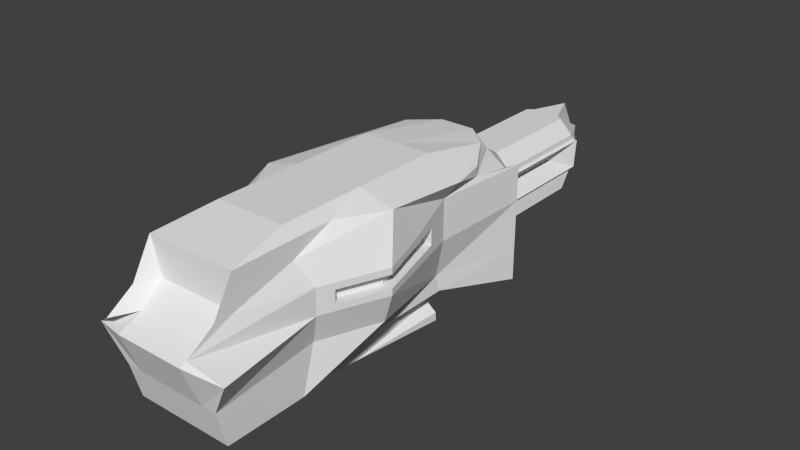 # Source: Model_Cannon.blend  (saved by Blender 2.64.0; exported with 4.5.12 LTS)
import bpy
from mathutils import Matrix  # noqa: F401  (used for matrix-valued properties, if any)

bpy.ops.wm.read_factory_settings(use_empty=True)
scene = bpy.context.scene
scene.name = 'Scene'

# ---- collections
col_collection_1 = bpy.data.collections.new('Collection 1'); scene.collection.children.link(col_collection_1)

# ---- materials (node trees are filled in below, after node groups)
mat_material = bpy.data.materials.new('Material')
mat_material.alpha_threshold = 0.0
mat_material.use_transparent_shadow = False
mat_material.roughness = 0.5
mat_material.line_color = (0.0, 0.0, 0.0, 1.0)

# ---- material node trees

# ---- world
world_world = bpy.data.worlds.new('World'); scene.world = world_world
world_world.color = (0.05088, 0.05088, 0.05088)
world_world.use_sun_shadow = False
world_world.sun_shadow_jitter_overblur = 0.0
world_world.cycles.sampling_method = 'MANUAL'
world_world.cycles.sample_map_resolution = 256

# ---- meshes
me_cube = bpy.data.meshes.new('Cube')
me_cube.from_pydata([(-0.714, -0.9646, -1.0), (-1.0, 1.0, -1.0), (-0.6447, -0.8464, 1.0), (-0.8817, 0.7011, 0.8927), (1.788e-07, 1.0, -1.0), (0.0, -0.9646, -1.0), (-0.714, 2.98e-07, -0.7278), (-1.0, -1.053, 0.0), (-1.0, 1.0, 0.1776), (2.384e-07, 1.0, 1.0), (-5.364e-07, -0.8464, 1.0), (-1.0, 1.788e-07, 1.0), (5.96e-08, 1.192e-07, -0.7278), (-1.49e-07, -1.788e-07, 1.132), (-3.129e-07, -1.11, 0.09479), (-1.193, -0.1001, 0.06592), (-0.5, 1.0, -1.0), (-0.5, -0.9646, -1.0), (-0.714, 0.5, -0.7278), (-0.6447, -0.9625, 0.5), (-1.0, 1.0, 0.6927), (-0.6183, 0.8712, 1.0), (-0.5, -0.8464, 1.0), (-1.0, 0.5, 0.8927), (-0.714, -0.5, -1.0), (-0.714, -1.017, -0.5), (-1.0, 1.0, -0.5), (-0.6447, -0.5, 1.0), (-0.5, 2.086e-07, -0.7278), (1.192e-07, 0.5, -0.7278), (2.98e-08, -0.5, -1.054), (-3.427e-07, -0.5, 1.132), (4.47e-08, 0.5, 1.132), (-0.5, 0.0, 1.132), (-0.5, -1.11, 0.09479), (-1.49e-07, -1.017, -0.5), (-4.172e-07, -0.8464, 0.5), (-0.8352, 0.4589, 0.07252), (-0.8388, -0.45, 0.06592), (-1.047, -0.08641, -0.3503), (-1.193, -0.1001, 0.4294), (-0.6409, 0.5119, -1.216), (2.384e-07, 1.0, 0.5), (2.086e-07, 1.0, -0.5), (-0.5, -0.5, -1.054), (-0.5, -0.5, 1.132), (-0.5, -0.8464, 0.5), (-0.8352, 0.4589, 0.66), (-0.5, -0.4356, -1.065), (-0.5, 0.5, -0.7278), (-0.5, 0.5, 1.132), (-0.5, -1.017, -0.5), (-0.69, 0.4791, -0.5), (-0.714, -0.4257, -0.3503), (-0.8388, -0.45, 0.4294), (1.49e-08, -0.4356, -1.065), (0.0004676, 2.168, 8.057e-07), (1.378e-07, 0.5119, -1.216), (-0.6447, -0.5, 0.75), (1.852e-06, 2.083, 0.5), (1.823e-06, 2.083, -0.5), (-0.5, -0.04054, -1.19), (4.47e-08, -0.04054, -1.19), (-0.6447, -0.8661, 0.5), (-0.6447, -0.25, 1.0), (-0.6447, -1.116, 0.25), (-0.787, 1.0, 0.1776), (2.384e-07, 1.0, 0.787), (1.915e-07, 1.0, -0.787), (-0.787, 1.0, -0.5), (-0.5, 1.0, -0.787), (-0.787, 1.0, 0.5926), (-0.5, 1.0, 0.787), (-0.09637, 2.152, 8.057e-07), (0.0004676, 2.168, 0.09683), (0.0004675, 2.168, -0.09683), (-0.5, 1.203, 0.2029), (-0.5, 1.203, 0.2971), (-0.5, 1.848, 0.2971), (-0.5, 1.88, 0.2029), (-0.1346, 2.152, -0.135), (-0.5417, 1.093, -0.4601), (-0.5, 1.203, -0.2029), (-0.5, 1.864, -0.2029), (-0.5417, 1.754, -0.4601), (-0.1346, 2.135, 0.135), (-0.2971, 1.203, 0.5), (-0.2029, 1.203, 0.5), (-0.2029, 1.88, 0.5), (-0.2971, 1.848, 0.5), (-0.3387, 1.093, -0.663), (-0.3387, 1.77, -0.663), (-0.2029, 1.88, -0.5), (-0.2029, 1.203, -0.5), (-0.5514, 1.203, 0.2029), (-0.5514, 1.88, 0.2029), (-0.5514, 1.203, -0.2029), (-0.5514, 1.864, -0.2029), (-0.3773, 1.687, -0.01829), (-0.3773, 1.391, -0.01467), (-0.3773, 1.391, 0.01467), (-0.3773, 1.68, 0.01083), (-0.25, 1.0, 1.0), (-0.8817, 0.7011, 0.7566), (-0.6183, 0.8712, 0.8935), (-3.725e-07, -0.9779, 0.2358), (-0.25, -1.11, 0.09479), (-0.25, -0.8464, 0.5), (-0.5, -0.9779, 0.2358), (-0.25, -0.9779, 0.2358), (-1.014, 0.1794, 0.06922), (-1.016, -0.275, 0.06592), (-1.014, 0.1794, 0.501), (-0.8352, 0.4589, 0.3225), (-1.016, -0.275, 0.4294), (-0.8388, -0.45, 0.2477), (-0.002474, 1.68, 0.01083), (-0.002475, 1.391, 0.01467), (-1.193, -0.1001, 0.1568), (-1.103, 0.03968, 0.06757), (-1.104, -0.1876, 0.06592), (-1.103, 0.03968, 0.4652), (-0.8352, 0.4589, 0.1975), (-1.104, -0.1876, 0.4294), (-0.8388, -0.45, 0.1568), (-1.193, -0.1001, 0.3386), (-0.9246, 0.3192, 0.07087), (-0.9272, -0.3625, 0.06592), (-0.9246, 0.3192, 0.5368), (-0.8352, 0.4589, 0.4475), (-0.9272, -0.3625, 0.4294), (-0.8388, -0.45, 0.3386), (-0.9246, 0.3192, 0.3038), (-0.002475, 1.391, -0.01467), (-1.014, 0.1794, 0.1772), (-1.014, 0.1794, 0.393), (-0.002474, 1.687, -0.01829), (-0.9272, -0.3625, 0.2477), (-1.016, -0.275, 0.1568), (-1.016, -0.275, 0.3386), (-0.9246, 0.3192, 0.4203), (-1.104, -0.1876, 0.3386), (-0.9246, 0.3192, 0.1873), (-1.103, 0.03968, 0.167), (-1.103, 0.03968, 0.3658), (-1.104, -0.1876, 0.1568), (-0.9272, -0.3625, 0.1568), (-0.9272, -0.3625, 0.3386), (-1.047, -0.09746, 0.2477), (-0.8679, 0.182, 0.2851), (-0.8696, -0.2724, 0.2477), (-1.047, -0.09746, 0.1568), (-1.047, -0.09746, 0.3386), (-0.7785, 0.3218, 0.3038), (-0.9572, 0.04229, 0.2664), (-0.8679, 0.182, 0.1772), (-0.8679, 0.182, 0.393), (-0.9581, -0.185, 0.2477), (-0.7812, -0.3599, 0.2477), (-0.8696, -0.2724, 0.1568), (-0.8696, -0.2724, 0.3386), (-0.7785, 0.3218, 0.4203), (-0.9581, -0.185, 0.3386), (-0.7785, 0.3218, 0.1873), (-0.9572, 0.04229, 0.167), (-0.9572, 0.04229, 0.3658), (-0.9581, -0.185, 0.1568), (-0.7812, -0.3599, 0.1568), (-0.7812, -0.3599, 0.3386), (-0.25, 0.5, -0.7278), (-0.5, 0.506, -0.9718), (1.285e-07, 0.506, -0.9718), (-0.25, 0.5119, -1.216), (-0.125, 0.5, -0.7278), (-0.5, 0.503, -0.8498), (1.239e-07, 0.503, -0.8498), (-0.125, 0.5119, -1.216), (-0.375, 0.5, -0.7278), (-0.6409, 0.5089, -1.094), (1.332e-07, 0.5089, -1.094), (-0.5159, 0.5119, -1.216), (-0.25, 0.5089, -1.094), (-0.25, 0.503, -0.8498), (-0.375, 0.506, -0.9718), (-0.125, 0.506, -0.9718), (-0.125, 0.5089, -1.094), (-0.5159, 0.5089, -1.094), (-0.375, 0.503, -0.8498), (-0.125, 0.503, -0.8498), (-0.25, 0.4491, -1.103), (-0.25, 0.4432, -0.8589), (-0.375, 0.4461, -0.9809), (-0.125, 0.4461, -0.9809), (-0.125, 0.4491, -1.103), (-0.375, 0.4491, -1.103), (-0.375, 0.4432, -0.8589), (-0.125, 0.4432, -0.8589), (1.285e-07, 0.506, -0.9718), (1.239e-07, 0.503, -0.8498), (1.332e-07, 0.5089, -1.094), (-0.125, 0.506, -0.9718), (-0.125, 0.5089, -1.094), (-0.125, 0.503, -0.8498)], [], [(44, 17, 0, 24), (45, 27, 2, 22), (46, 22, 2, 19), (47, 23, 3, 103, 20), (49, 28, 6, 18), (50, 23, 11, 33), (51, 34, 7, 25), (52, 37, 8, 26), (53, 38, 127, 111, 120, 15, 39), (54, 58, 64, 11, 40, 123, 114, 130), (28, 44, 24, 6), (29, 12, 62, 57, 179, 171, 175), (30, 5, 17, 44), (31, 45, 22, 10), (13, 33, 45, 31), (33, 11, 64, 27, 45), (34, 108, 46, 19, 65, 7), (109, 107, 46, 108), (36, 10, 22, 46, 107), (37, 122, 113, 129, 47, 20, 8), (140, 128, 47, 129), (40, 11, 23, 47, 128, 112, 121), (58, 27, 64), (16, 49, 18, 1), (4, 29, 173, 169, 177, 49, 16), (55, 62, 12, 30), (32, 50, 33, 13), (9, 102, 21, 50, 32), (21, 3, 23, 50), (17, 51, 25, 0), (5, 35, 51, 17), (35, 14, 106, 34, 51), (18, 52, 26, 1), (6, 39, 52, 18), (39, 15, 119, 110, 126, 37, 52), (24, 53, 39, 6), (0, 25, 53, 24), (25, 7, 38, 53), (141, 123, 40, 125), (7, 65, 63, 54, 131, 115, 124, 38), (63, 58, 54), (48, 55, 30, 44), (65, 19, 63), (28, 49, 174, 170, 178, 41, 61), (185, 179, 57, 176), (19, 2, 27, 58, 63), (44, 28, 61, 48), (57, 62, 61, 41, 180, 172, 176), (62, 55, 48, 61), (76, 77, 78, 79), (56, 75, 80, 73), (81, 82, 83, 84), (74, 56, 73, 85), (71, 66, 8, 20), (66, 69, 26, 8), (104, 72, 71, 20, 103), (86, 87, 88, 89), (9, 67, 72, 104, 102), (68, 4, 16, 70), (70, 16, 1, 26, 69), (90, 91, 92, 93), (66, 71, 77, 76), (86, 89, 78, 77), (85, 73, 79, 78), (92, 91, 80, 75), (84, 83, 73, 80), (69, 66, 82, 81), (91, 90, 81, 84), (89, 88, 74, 85), (72, 67, 87, 86), (42, 59, 88, 87), (60, 43, 93, 92), (82, 66, 76), (87, 67, 42), (90, 70, 69, 81), (71, 72, 86, 77), (73, 83, 79), (88, 59, 74), (92, 75, 60), (84, 80, 91), (85, 78, 89), (90, 93, 43, 68, 70), (136, 116, 101, 98), (82, 76, 94, 96), (76, 79, 95, 94), (79, 83, 97, 95), (96, 97, 83, 82), (97, 96, 99, 98), (96, 94, 100, 99), (94, 95, 101, 100), (95, 97, 98, 101), (102, 104, 21), (21, 104, 103, 3), (106, 109, 108, 34), (14, 105, 109, 106), (105, 36, 107, 109), (142, 132, 113, 122), (140, 132, 153, 161), (144, 121, 112, 135), (147, 139, 160, 168), (164, 155, 134, 143), (147, 130, 114, 139), (132, 140, 129, 113), (165, 152, 125, 144), (135, 112, 128, 140), (161, 156, 135, 140), (158, 167, 146, 137), (139, 114, 123, 141), (126, 142, 122, 37), (110, 134, 142, 126), (132, 142, 163, 153), (119, 143, 134, 110), (15, 118, 143, 119), (144, 135, 156, 165), (145, 138, 159, 166), (162, 160, 139, 141), (125, 40, 121, 144), (120, 145, 118, 15), (111, 138, 145, 120), (166, 151, 118, 145), (127, 146, 138, 111), (38, 124, 146, 127), (124, 115, 137, 146), (141, 125, 152, 162), (115, 131, 147, 137), (131, 54, 130, 147), (164, 154, 149, 155), (166, 157, 148, 151), (167, 158, 150, 159), (149, 156, 161, 153), (157, 162, 152, 148), (150, 160, 162, 157), (155, 149, 153, 163), (151, 148, 154, 164), (154, 165, 156, 149), (148, 152, 165, 154), (159, 150, 157, 166), (158, 168, 160, 150), (143, 118, 151, 164), (167, 159, 138, 146), (168, 158, 137, 147), (142, 134, 155, 163), (136, 133, 117, 116), (98, 99, 133, 136), (99, 100, 117, 133), (100, 101, 116, 117), (186, 181, 172, 180), (195, 191, 183, 187), (198, 202, 188, 175), (181, 185, 176, 172), (193, 192, 184, 185), (179, 185, 201, 199), (178, 186, 180, 41), (170, 183, 186, 178), (190, 195, 187, 182), (174, 187, 183, 170), (49, 177, 187, 174), (177, 169, 182, 187), (196, 190, 182, 188), (169, 173, 188, 182), (173, 29, 175, 188), (186, 183, 191, 194), (188, 184, 192, 196), (181, 186, 194, 189), (185, 181, 189, 193), (202, 198, 197, 200), (200, 197, 199, 201), (202, 200, 184, 188), (175, 171, 197, 198), (199, 197, 171, 179), (185, 184, 200, 201), (195, 190, 196, 192, 193, 189, 194, 191)])
_uv = me_cube.uv_layers.new(name='UVMap')
_uv.uv.foreach_set('vector', [0.0, 0.0, 1.0, 0.0, 1.0, 1.0, 0.0, 1.0, 0.0, 0.0, 1.0, 0.0, 1.0, 1.0, 0.0, 1.0, 0.0, 0.0, 1.0, 0.0, 1.0, 1.0, 0.0, 1.0, 0.0, 0.0, 1.0, 0.0, 1.0, 1.0, 0.5, 1.0, 0.0, 1.0, 0.0, 0.0, 1.0, 0.0, 1.0, 1.0, 0.0, 1.0, 0.0, 0.0, 1.0, 0.0, 1.0, 1.0, 0.0, 1.0, 0.0, 0.0, 1.0, 0.0, 1.0, 1.0, 0.0, 1.0, 0.0, 0.0, 1.0, 0.0, 1.0, 1.0, 0.0, 1.0, 0.0, 0.0, 1.0, 0.0, 1.0, 0.25, 1.0, 0.5, 1.0, 0.75, 1.0, 1.0, 0.0, 1.0, 0.5, 1.0, 0.9755, 0.6545, 0.7939, 0.09549, 0.2061, 0.09549, 0.02447, 0.6545, 0.1434, 0.7409, 0.2622, 0.8273, 0.3811, 0.9136, 0.0, 0.0, 1.0, 0.0, 1.0, 1.0, 0.0, 1.0, 0.0, 0.0, 1.0, 0.0, 1.0, 1.0, 0.0, 1.0, 0.0, 0.75, 0.0, 0.5, 0.0, 0.25, 0.0, 0.0, 1.0, 0.0, 1.0, 1.0, 0.0, 1.0, 0.0, 0.0, 1.0, 0.0, 1.0, 1.0, 0.0, 1.0, 0.003049, 0.9939, 0.997, 0.997, 0.9939, 1.991, 0.0, 1.988, 0.5, 1.0, 0.9755, 0.6545, 0.7939, 0.09549, 0.2061, 0.09549, 0.02447, 0.6545, 0.5, 1.0, 0.7378, 0.8273, 0.9755, 0.6545, 0.7939, 0.09549, 0.2061, 0.09549, 0.02447, 0.6545, 0.5, 0.5, 1.0, 0.5, 1.0, 1.0, 0.5, 1.0, 0.0, 0.0, 1.0, 0.0, 1.0, 1.0, 0.0, 1.0, 0.0, 0.5, 0.0, 0.0, 0.25, 0.0, 0.5, 0.0, 0.75, 0.0, 1.0, 0.0, 1.0, 1.0, 0.0, 1.0, 0.75, 0.75, 1.0, 0.75, 1.0, 1.0, 0.75, 1.0, 0.0, 0.0, 1.0, 0.0, 1.0, 1.0, 0.0, 1.0, 0.0, 0.75, 0.0, 0.5, 0.0, 0.25, 0.0, 0.0, 1.0, 0.0, 1.0, 1.0, 0.0, 0.0, 1.0, 0.0, 1.0, 1.0, 0.0, 1.0, 0.0, 0.0, 1.0, 0.0, 1.0, 0.25, 1.0, 0.5, 1.0, 0.75, 1.0, 1.0, 0.0, 1.0, 0.0, 0.0, 1.0, 0.0, 1.0, 1.0, 0.0, 1.0, 0.006098, 0.0, 1.0, 0.003049, 0.997, 0.997, 0.003049, 0.9939, 0.0, 0.0, 0.5, 0.0, 1.0, 0.0, 1.0, 1.0, 0.0, 1.0, 0.0, 0.0, 1.0, 0.0, 1.0, 1.0, 0.0, 1.0, 0.0, 0.0, 1.0, 0.0, 1.0, 1.0, 0.0, 1.0, 0.0, 0.0, 1.0, 0.0, 1.0, 1.0, 0.0, 1.0, 0.0, 0.0, 1.0, 0.0, 1.0, 0.5, 1.0, 1.0, 0.0, 1.0, 0.0, 0.0, 1.0, 0.0, 1.0, 1.0, 0.0, 1.0, 0.0, 0.0, 1.0, 0.0, 1.0, 1.0, 0.0, 1.0, 0.0, 0.0, 1.0, 0.0, 1.0, 0.25, 1.0, 0.5, 1.0, 0.75, 1.0, 1.0, 0.0, 1.0, 0.0, 0.0, 1.0, 0.0, 1.0, 1.0, 0.0, 1.0, 0.0, 0.0, 1.0, 0.0, 1.0, 1.0, 0.0, 1.0, 0.0, 0.0, 1.0, 0.0, 1.0, 1.0, 0.0, 1.0, 0.75, 0.75, 1.0, 0.75, 1.0, 1.0, 0.75, 1.0, 0.5, 1.0, 0.9755, 0.6545, 0.7939, 0.09549, 0.2061, 0.09549, 0.1607, 0.2352, 0.1153, 0.375, 0.06988, 0.5148, 0.02447, 0.6545, 0.0, 0.0, 1.0, 0.0, 1.0, 1.0, 0.0, 0.0, 1.0, 0.0, 1.0, 1.0, 0.0, 1.0, 0.0, 0.0, 1.0, 0.0, 1.0, 1.0, 0.0, 0.0, 1.0, 0.0, 1.0, 0.25, 1.0, 0.5, 1.0, 0.75, 1.0, 1.0, 0.0, 1.0, 0.75, 0.75, 1.0, 0.75, 1.0, 1.0, 0.75, 1.0, 0.5, 1.0, 0.9755, 0.6545, 0.7939, 0.09549, 0.2061, 0.09549, 0.02447, 0.6545, 0.0, 0.0, 1.0, 0.0, 1.0, 1.0, 0.0, 1.0, 0.0, 0.0, 1.0, 0.0, 1.0, 1.0, 0.0, 1.0, 0.0, 0.75, 0.0, 0.5, 0.0, 0.25, 0.0, 0.0, 1.0, 0.0, 1.0, 1.0, 0.0, 1.0, 0.0, 0.0, 1.0, 0.0, 1.0, 1.0, 0.0, 1.0, 0.0, 0.0, 1.0, 0.0, 1.0, 1.0, 0.0, 1.0, 0.0, 0.0, 1.0, 0.0, 1.0, 1.0, 0.0, 1.0, 0.0, 0.0, 1.0, 0.0, 1.0, 1.0, 0.0, 1.0, 0.0, 0.0, 1.0, 0.0, 1.0, 1.0, 0.0, 1.0, 0.0, 0.0, 1.0, 0.0, 1.0, 1.0, 0.0, 1.0, 0.7378, 0.8273, 0.9755, 0.6545, 0.7939, 0.09549, 0.2061, 0.09549, 0.1153, 0.375, 0.0, 0.0, 1.0, 0.0, 1.0, 1.0, 0.0, 1.0, 0.0, 0.0, 1.0, 0.0, 1.0, 1.0, 0.5, 1.0, 0.0, 0.5, 0.0, 0.0, 1.0, 0.0, 1.0, 1.0, 0.0, 1.0, 0.5, 1.0, 0.9755, 0.6545, 0.7939, 0.09549, 0.2061, 0.09549, 0.02447, 0.6545, 0.0, 0.0, 1.0, 0.0, 1.0, 1.0, 0.0, 1.0, 0.0, 0.0, 1.0, 0.0, 1.0, 1.0, 0.0, 1.0, 0.0, 0.0, 1.0, 0.0, 1.0, 1.0, 0.0, 1.0, 0.0, 0.0, 1.0, 0.0, 1.0, 1.0, 0.0, 1.0, 0.0, 0.0, 1.0, 0.0, 1.0, 1.0, 0.0, 1.0, 0.0, 0.0, 1.0, 0.0, 1.0, 1.0, 0.0, 1.0, 0.0, 0.0, 1.0, 0.0, 1.0, 1.0, 0.0, 1.0, 0.0, 0.0, 1.0, 0.0, 1.0, 1.0, 0.0, 1.0, 0.0, 0.0, 1.0, 0.0, 1.0, 1.0, 0.0, 1.0, 0.0, 0.0, 1.0, 0.0, 1.0, 1.0, 0.0, 1.0, 0.0, 0.0, 1.0, 0.0, 1.0, 1.0, 0.0, 1.0, 0.0, 0.0, 1.0, 0.0, 1.0, 1.0, 0.0, 1.0, 0.0, 0.0, 1.0, 0.0, 1.0, 1.0, 0.0, 0.0, 1.0, 1.0, 1.0, 0.0, 0.0, 0.0, 0.0, 1.0, 1.0, 1.0, 1.0, 0.0, 0.0, 0.0, 1.0, 0.0, 1.0, 1.0, 0.0, 1.0, 0.0, 0.0, 1.0, 0.0, 1.0, 1.0, 0.0, 0.0, 1.0, 0.0, 1.0, 1.0, 0.0, 0.0, 1.0, 1.0, 1.0, 0.0, 0.0, 0.0, 1.0, 0.0, 1.0, 1.0, 0.0, 0.0, 1.0, 0.0, 1.0, 1.0, 0.0, 0.0, 0.0, 0.0, 1.0, 0.0, 1.0, 1.0, 0.0, 1.0, 0.2761, 0.4549, 0.2869, 0.5267, 0.2869, 0.5267, 0.2761, 0.4549, 1.0, 0.0, 0.0, 0.0, 0.0, 0.0004955, 1.0, 0.0004956, 0.0, 0.0, 1.0, 1.0, 1.0, 0.9995, 0.0, 0.0004955, 1.0, 1.0, 1.0, 1.0, 1.0, 0.9995, 1.0, 0.9995, 1.0, 0.0004956, 1.0, 0.9995, 1.0, 1.0, 1.0, 0.0, 1.0, 0.9995, 1.0, 0.0004956, 0.7187, 0.4638, 0.2761, 0.4549, 1.0, 0.0004956, 0.0, 0.0004955, 0.7191, 0.5362, 0.7187, 0.4638, 0.0, 0.0004955, 1.0, 0.9995, 0.2869, 0.5267, 0.7191, 0.5362, 1.0, 0.9995, 1.0, 0.9995, 0.2761, 0.4549, 0.2869, 0.5267, 0.0, 0.5, 0.5, 1.0, 0.0, 1.0, 0.5, 1.0, 0.7378, 0.8273, 0.1153, 0.375, 0.02447, 0.6545, 0.0, 0.5, 0.5, 0.5, 0.5, 1.0, 0.0, 1.0, 0.0, 0.0, 0.5, 0.0, 0.5, 0.5, 0.0, 0.5, 0.5, 0.0, 1.0, 0.0, 1.0, 0.5, 0.5, 0.5, 0.25, 0.75, 0.5, 0.75, 0.5, 1.0, 0.25, 1.0, 0.75, 0.75, 0.5, 0.75, 0.5, 0.75, 0.75, 0.75, 0.75, 0.25, 1.0, 0.25, 1.0, 0.5, 0.75, 0.5, 0.75, 0.25, 0.75, 0.5, 0.75, 0.5, 0.75, 0.25, 0.25, 0.25, 0.25, 0.5, 0.25, 0.5, 0.25, 0.25, 0.75, 0.25, 1.0, 0.25, 1.0, 0.5, 0.75, 0.5, 0.5, 0.75, 0.75, 0.75, 0.75, 1.0, 0.5, 1.0, 0.75, 0.25, 0.75, 0.0, 0.75, 0.0, 0.75, 0.25, 0.75, 0.5, 1.0, 0.5, 1.0, 0.75, 0.75, 0.75, 0.75, 0.75, 0.75, 0.5, 0.75, 0.5, 0.75, 0.75, 0.5, 0.25, 0.25, 0.25, 0.25, 0.25, 0.5, 0.25, 0.75, 0.5, 1.0, 0.5, 1.0, 0.75, 0.75, 0.75, 0.0, 0.75, 0.25, 0.75, 0.25, 1.0, 0.0, 1.0, 0.0, 0.5, 0.25, 0.5, 0.25, 0.75, 0.0, 0.75, 0.5, 0.75, 0.25, 0.75, 0.25, 0.75, 0.5, 0.75, 0.0, 0.25, 0.25, 0.25, 0.25, 0.5, 0.0, 0.5, 0.0, 0.0, 0.25, 0.0, 0.25, 0.25, 0.0, 0.25, 0.75, 0.25, 0.75, 0.5, 0.75, 0.5, 0.75, 0.25, 0.25, 0.75, 0.25, 0.5, 0.25, 0.5, 0.25, 0.75, 0.75, 0.75, 0.75, 0.5, 0.75, 0.5, 0.75, 0.75, 0.75, 0.0, 1.0, 0.0, 1.0, 0.25, 0.75, 0.25, 0.0, 0.75, 0.25, 0.75, 0.25, 1.0, 0.0, 1.0, 0.0, 0.5, 0.25, 0.5, 0.25, 0.75, 0.0, 0.75, 0.25, 0.75, 0.25, 1.0, 0.25, 1.0, 0.25, 0.75, 0.0, 0.25, 0.25, 0.25, 0.25, 0.5, 0.0, 0.5, 0.0, 0.0, 0.25, 0.0, 0.25, 0.25, 0.0, 0.25, 0.25, 0.0, 0.5, 0.0, 0.5, 0.25, 0.25, 0.25, 0.75, 0.75, 0.75, 1.0, 0.75, 1.0, 0.75, 0.75, 0.5, 0.0, 0.75, 0.0, 0.75, 0.25, 0.5, 0.25, 0.75, 0.0, 1.0, 0.0, 1.0, 0.25, 0.75, 0.25, 0.25, 0.25, 0.5, 0.25, 0.5, 0.5, 0.25, 0.5, 0.25, 0.75, 0.5, 0.75, 0.5, 1.0, 0.25, 1.0, 0.25, 0.25, 0.5, 0.25, 0.5, 0.5, 0.25, 0.5, 0.5, 0.5, 0.75, 0.5, 0.75, 0.75, 0.5, 0.75, 0.5, 0.75, 0.75, 0.75, 0.75, 1.0, 0.5, 1.0, 0.5, 0.5, 0.75, 0.5, 0.75, 0.75, 0.5, 0.75, 0.25, 0.5, 0.5, 0.5, 0.5, 0.75, 0.25, 0.75, 0.25, 0.0, 0.5, 0.0, 0.5, 0.25, 0.25, 0.25, 0.5, 0.25, 0.75, 0.25, 0.75, 0.5, 0.5, 0.5, 0.5, 0.0, 0.75, 0.0, 0.75, 0.25, 0.5, 0.25, 0.25, 0.5, 0.5, 0.5, 0.5, 0.75, 0.25, 0.75, 0.5, 0.25, 0.75, 0.25, 0.75, 0.5, 0.5, 0.5, 0.25, 0.25, 0.25, 0.0, 0.25, 0.0, 0.25, 0.25, 0.25, 0.25, 0.25, 0.5, 0.25, 0.5, 0.25, 0.25, 0.75, 0.25, 0.5, 0.25, 0.5, 0.25, 0.75, 0.25, 0.25, 0.75, 0.25, 0.5, 0.25, 0.5, 0.25, 0.75, 0.2761, 0.4549, 0.7187, 0.4638, 0.7191, 0.5362, 0.2869, 0.5267, 0.2761, 0.4549, 0.7187, 0.4638, 0.7187, 0.4638, 0.2761, 0.4549, 0.7187, 0.4638, 0.7191, 0.5362, 0.7191, 0.5362, 0.7187, 0.4638, 0.7191, 0.5362, 0.2869, 0.5267, 0.2869, 0.5267, 0.7191, 0.5362, 0.25, 0.75, 0.5, 0.75, 0.5, 1.0, 0.25, 1.0, 0.25, 0.25, 0.25, 0.5, 0.25, 0.5, 0.25, 0.25, 1.0, 0.25, 0.75, 0.25, 0.75, 0.25, 1.0, 0.25, 0.5, 0.75, 0.75, 0.75, 0.75, 1.0, 0.5, 1.0, 0.75, 0.75, 0.75, 0.5, 0.75, 0.5, 0.75, 0.75, 1.0, 0.75, 0.75, 0.75, 0.75, 0.75, 1.0, 0.75, 0.0, 0.75, 0.25, 0.75, 0.25, 1.0, 0.0, 1.0, 0.0, 0.5, 0.25, 0.5, 0.25, 0.75, 0.0, 0.75, 0.5, 0.25, 0.25, 0.25, 0.25, 0.25, 0.5, 0.25, 0.0, 0.25, 0.25, 0.25, 0.25, 0.5, 0.0, 0.5, 0.0, 0.0, 0.25, 0.0, 0.25, 0.25, 0.0, 0.25, 0.25, 0.0, 0.5, 0.0, 0.5, 0.25, 0.25, 0.25, 0.75, 0.25, 0.5, 0.25, 0.5, 0.25, 0.75, 0.25, 0.5, 0.0, 0.75, 0.0, 0.75, 0.25, 0.5, 0.25, 0.75, 0.0, 1.0, 0.0, 1.0, 0.25, 0.75, 0.25, 0.25, 0.75, 0.25, 0.5, 0.25, 0.5, 0.25, 0.75, 0.75, 0.25, 0.75, 0.5, 0.75, 0.5, 0.75, 0.25, 0.5, 0.75, 0.25, 0.75, 0.25, 0.75, 0.5, 0.75, 0.75, 0.75, 0.5, 0.75, 0.5, 0.75, 0.75, 0.75, 0.75, 0.25, 1.0, 0.25, 1.0, 0.5, 0.75, 0.5, 0.75, 0.5, 1.0, 0.5, 1.0, 0.75, 0.75, 0.75, 0.75, 0.25, 0.75, 0.5, 0.75, 0.5, 0.75, 0.25, 0.0, 0.25, 0.0, 0.5, 0.0, 0.5, 0.0, 0.25, 0.0, 0.75, 0.0, 0.5, 0.0, 0.5, 0.0, 0.75, 0.75, 0.75, 0.75, 0.5, 0.75, 0.5, 0.75, 0.75, 0.25, 0.25, 0.5, 0.25, 0.75, 0.25, 0.75, 0.5, 0.75, 0.75, 0.5, 0.75, 0.25, 0.75, 0.25, 0.5])
me_cube.materials.append(mat_material)
me_cube.use_remesh_preserve_volume = False
me_cube.use_remesh_preserve_attributes = False
me_cube.use_mirror_vertex_groups = False
me_cube.update()

# ---- objects
ob_cube = bpy.data.objects.new('Cube', me_cube)

# ---- transforms, parenting, visibility, modifiers, constraints
ob_cube.location = (0.0, 0.0, 0.0)
ob_cube.scale = (0.4, 1.0, 0.4)
ob_cube.lock_rotations_4d = False
ob_cube.empty_display_type = 'ARROWS'
ob_cube.lineart.crease_threshold = 0.0
_m = ob_cube.modifiers.new('Mirror', 'MIRROR')
_m = ob_cube.modifiers.new('EdgeSplit', 'EDGE_SPLIT')
_m.split_angle = 0.0

# ---- collection membership
col_collection_1.objects.link(ob_cube)

# ---- scene / render settings (as saved in the file)
scene.frame_start = 1; scene.frame_end = 250; scene.frame_set(1)
scene.render.engine = 'BLENDER_EEVEE_NEXT'
scene.render.image_settings.color_mode = 'RGB'
scene.render.image_settings.compression = 90
scene.render.resolution_percentage = 50
scene.render.dither_intensity = 0.0
scene.render.bake_margin = 2
scene.render.bake_bias = 0.0
scene.cycles.use_denoising = False
scene.cycles.samples = 10
scene.cycles.sampling_pattern = 'TABULATED_SOBOL'
scene.cycles.light_sampling_threshold = 0.0
scene.cycles.use_adaptive_sampling = False
scene.cycles.use_light_tree = False
scene.cycles.blur_glossy = 0.0
scene.cycles.volume_bounces = 1
scene.cycles.pixel_filter_type = 'GAUSSIAN'
scene.cycles.sample_clamp_indirect = 0.0
scene.view_settings.view_transform = 'Standard'
bpy.context.view_layer.update()

# ---- added for rendering (the .blend has no active camera and no usable light): camera, sun
cam_auto = bpy.data.cameras.new('AutoCamera')
cam_auto.lens = 50.0
cam_auto.sensor_width = 36.0
cam_auto.clip_end = 1000.0
ob_auto_camera = bpy.data.objects.new('AutoCamera', cam_auto)
scene.collection.objects.link(ob_auto_camera)
ob_auto_camera.location = (3.28136, -3.4117, 2.60839)
ob_auto_camera.rotation_euler = (1.09748, -7.21219e-08, 0.694738)
scene.camera = ob_auto_camera
light_auto_sun = bpy.data.lights.new('AutoSun', 'SUN')
light_auto_sun.energy = 3.0
light_auto_sun.angle = 0.0523599
ob_auto_sun = bpy.data.objects.new('AutoSun', light_auto_sun)
scene.collection.objects.link(ob_auto_sun)
ob_auto_sun.rotation_euler = (0.872665, 0.174533, 0.523599)
bpy.context.view_layer.update()
